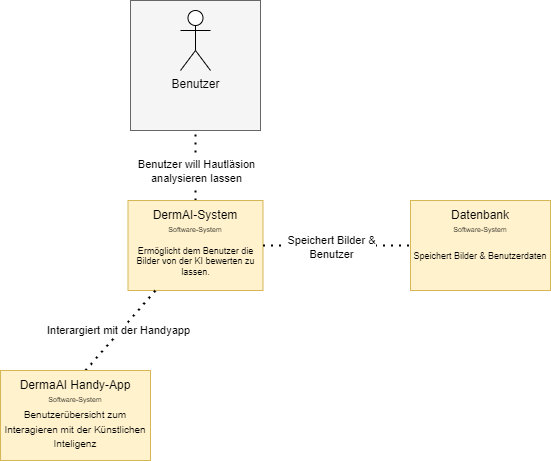

The diagram above was exported from draw.io. Its source (the exported page's mxGraphModel, read from the mxfile embedded in the PNG):
<mxGraphModel dx="1147" dy="675" grid="1" gridSize="10" guides="1" tooltips="1" connect="1" arrows="1" fold="1" page="1" pageScale="1" pageWidth="827" pageHeight="1169" math="0" shadow="0">
  <root>
    <mxCell id="0" />
    <mxCell id="1" parent="0" />
    <mxCell id="kZnphsI6zPI48kDzl5fM-2" value="" style="whiteSpace=wrap;html=1;aspect=fixed;fillColor=#f5f5f5;strokeColor=#666666;fontColor=#333333;" vertex="1" parent="1">
      <mxGeometry x="195" y="140" width="130" height="130" as="geometry" />
    </mxCell>
    <mxCell id="kZnphsI6zPI48kDzl5fM-1" value="Benutzer" style="shape=umlActor;verticalLabelPosition=bottom;verticalAlign=top;html=1;outlineConnect=0;" vertex="1" parent="1">
      <mxGeometry x="245" y="150" width="30" height="60" as="geometry" />
    </mxCell>
    <mxCell id="kZnphsI6zPI48kDzl5fM-6" style="edgeStyle=orthogonalEdgeStyle;rounded=0;orthogonalLoop=1;jettySize=auto;html=1;exitX=0.5;exitY=0;exitDx=0;exitDy=0;" edge="1" parent="1">
      <mxGeometry relative="1" as="geometry">
        <mxPoint x="260" y="240" as="targetPoint" />
        <mxPoint x="260" y="240" as="sourcePoint" />
      </mxGeometry>
    </mxCell>
    <mxCell id="kZnphsI6zPI48kDzl5fM-8" value="" style="endArrow=none;dashed=1;html=1;dashPattern=1 3;strokeWidth=2;rounded=0;" edge="1" parent="1">
      <mxGeometry width="50" height="50" relative="1" as="geometry">
        <mxPoint x="260" y="340" as="sourcePoint" />
        <mxPoint x="260" y="270" as="targetPoint" />
      </mxGeometry>
    </mxCell>
    <mxCell id="kZnphsI6zPI48kDzl5fM-25" value="Benutzer will Hautläsion&lt;div&gt;analysieren lassen&lt;/div&gt;" style="edgeLabel;html=1;align=center;verticalAlign=middle;resizable=0;points=[];" vertex="1" connectable="0" parent="kZnphsI6zPI48kDzl5fM-8">
      <mxGeometry x="-0.16" y="-1" relative="1" as="geometry">
        <mxPoint as="offset" />
      </mxGeometry>
    </mxCell>
    <mxCell id="kZnphsI6zPI48kDzl5fM-10" value="&lt;div&gt;&lt;br&gt;&lt;/div&gt;&lt;div&gt;&lt;br&gt;&lt;/div&gt;&lt;div&gt;&lt;br&gt;&lt;/div&gt;Ermöglicht dem Benutzer die Bilder von der KI bewerten zu lassen." style="rounded=0;whiteSpace=wrap;html=1;fontSize=9;fillColor=#fff2cc;strokeColor=#d6b656;" vertex="1" parent="1">
      <mxGeometry x="192.5" y="340" width="135" height="90" as="geometry" />
    </mxCell>
    <mxCell id="kZnphsI6zPI48kDzl5fM-12" value="DermAI-System" style="text;html=1;align=center;verticalAlign=middle;whiteSpace=wrap;rounded=0;" vertex="1" parent="1">
      <mxGeometry x="200" y="340" width="120" height="30" as="geometry" />
    </mxCell>
    <mxCell id="kZnphsI6zPI48kDzl5fM-13" value="&lt;font&gt;Software-System&lt;/font&gt;" style="text;html=1;align=center;verticalAlign=middle;whiteSpace=wrap;rounded=0;fontSize=7;" vertex="1" parent="1">
      <mxGeometry x="215" y="360" width="90" height="20" as="geometry" />
    </mxCell>
    <mxCell id="kZnphsI6zPI48kDzl5fM-14" value="&lt;div&gt;&lt;br&gt;&lt;/div&gt;&lt;div&gt;&lt;br&gt;&lt;/div&gt;Speichert Bilder &amp;amp; Benutzerdaten" style="rounded=0;whiteSpace=wrap;html=1;fontSize=9;fillColor=#fff2cc;strokeColor=#d6b656;" vertex="1" parent="1">
      <mxGeometry x="475" y="340" width="140" height="90" as="geometry" />
    </mxCell>
    <mxCell id="kZnphsI6zPI48kDzl5fM-15" value="Datenbank" style="text;html=1;align=center;verticalAlign=middle;whiteSpace=wrap;rounded=0;" vertex="1" parent="1">
      <mxGeometry x="515" y="340" width="60" height="30" as="geometry" />
    </mxCell>
    <mxCell id="kZnphsI6zPI48kDzl5fM-16" value="&lt;font&gt;Software-System&lt;/font&gt;" style="text;html=1;align=center;verticalAlign=middle;whiteSpace=wrap;rounded=0;fontSize=7;" vertex="1" parent="1">
      <mxGeometry x="500" y="360" width="90" height="20" as="geometry" />
    </mxCell>
    <mxCell id="kZnphsI6zPI48kDzl5fM-17" value="" style="endArrow=none;dashed=1;html=1;dashPattern=1 3;strokeWidth=2;rounded=0;exitX=1;exitY=0.5;exitDx=0;exitDy=0;entryX=0;entryY=0.5;entryDx=0;entryDy=0;" edge="1" parent="1" source="kZnphsI6zPI48kDzl5fM-10" target="kZnphsI6zPI48kDzl5fM-14">
      <mxGeometry width="50" height="50" relative="1" as="geometry">
        <mxPoint x="410" y="350" as="sourcePoint" />
        <mxPoint x="447" y="385" as="targetPoint" />
      </mxGeometry>
    </mxCell>
    <mxCell id="kZnphsI6zPI48kDzl5fM-18" value="Speichert Bilder &amp;amp;&lt;br&gt;Benutzer" style="edgeLabel;html=1;align=center;verticalAlign=middle;resizable=0;points=[];" vertex="1" connectable="0" parent="kZnphsI6zPI48kDzl5fM-17">
      <mxGeometry x="-0.0778" y="-2" relative="1" as="geometry">
        <mxPoint as="offset" />
      </mxGeometry>
    </mxCell>
    <mxCell id="kZnphsI6zPI48kDzl5fM-19" value="" style="endArrow=none;dashed=1;html=1;dashPattern=1 3;strokeWidth=2;rounded=0;" edge="1" parent="1">
      <mxGeometry width="50" height="50" relative="1" as="geometry">
        <mxPoint x="150" y="510" as="sourcePoint" />
        <mxPoint x="220" y="430" as="targetPoint" />
      </mxGeometry>
    </mxCell>
    <mxCell id="kZnphsI6zPI48kDzl5fM-24" value="Interargiert mit der Handyapp" style="edgeLabel;html=1;align=center;verticalAlign=middle;resizable=0;points=[];" vertex="1" connectable="0" parent="kZnphsI6zPI48kDzl5fM-19">
      <mxGeometry x="-0.0269" y="2" relative="1" as="geometry">
        <mxPoint as="offset" />
      </mxGeometry>
    </mxCell>
    <mxCell id="kZnphsI6zPI48kDzl5fM-20" value="&lt;div&gt;&lt;font style=&quot;font-size: 10px;&quot;&gt;&lt;br&gt;&lt;/font&gt;&lt;/div&gt;&lt;font style=&quot;font-size: 10px;&quot;&gt;&lt;div&gt;&lt;font style=&quot;font-size: 10px;&quot;&gt;&lt;br&gt;&lt;/font&gt;&lt;/div&gt;Benutzerübersicht zum Interagieren mit der Künstlichen Inteligenz&lt;/font&gt;" style="rounded=0;whiteSpace=wrap;html=1;fillColor=#fff2cc;strokeColor=#d6b656;" vertex="1" parent="1">
      <mxGeometry x="65" y="510" width="150" height="90" as="geometry" />
    </mxCell>
    <mxCell id="kZnphsI6zPI48kDzl5fM-21" value="DermaAI Handy-App" style="text;html=1;align=center;verticalAlign=middle;whiteSpace=wrap;rounded=0;" vertex="1" parent="1">
      <mxGeometry x="70" y="510" width="140" height="30" as="geometry" />
    </mxCell>
    <mxCell id="kZnphsI6zPI48kDzl5fM-22" value="&lt;font&gt;Software-System&lt;/font&gt;" style="text;html=1;align=center;verticalAlign=middle;whiteSpace=wrap;rounded=0;fontSize=7;" vertex="1" parent="1">
      <mxGeometry x="95" y="530" width="90" height="20" as="geometry" />
    </mxCell>
  </root>
</mxGraphModel>